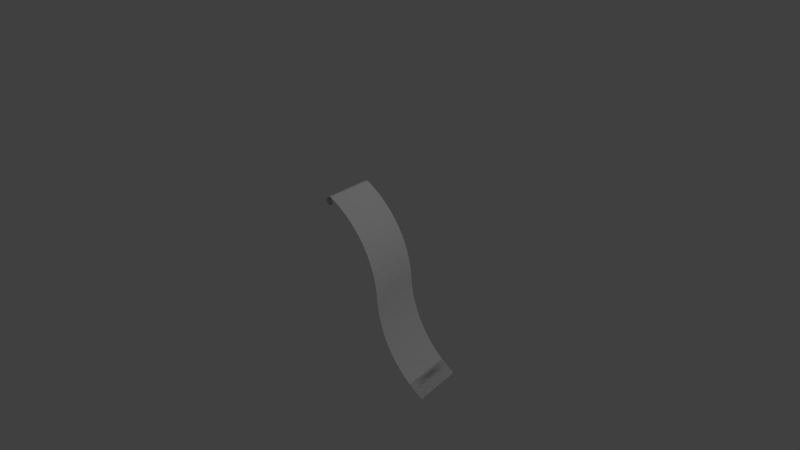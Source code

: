 # Source: untitled2.blend  (saved by Blender 2.76.0; exported with 4.5.12 LTS)
import bpy
from mathutils import Matrix  # noqa: F401  (used for matrix-valued properties, if any)

bpy.ops.wm.read_factory_settings(use_empty=True)
scene = bpy.context.scene
scene.name = 'Scene'

# ---- collections
col_collection_1 = bpy.data.collections.new('Collection 1'); scene.collection.children.link(col_collection_1)

# ---- materials (node trees are filled in below, after node groups)
mat_material = bpy.data.materials.new('material')
mat_material.alpha_threshold = 0.0
mat_material.use_transparent_shadow = False
mat_material.diffuse_color = (1.0, 1.0, 1.0, 1.0)
mat_material.roughness = 0.5
mat_color_000 = bpy.data.materials.new('Color_000_')
mat_color_000.alpha_threshold = 0.0
mat_color_000.use_transparent_shadow = False
mat_color_000.diffuse_color = (1.0, 1.0, 1.0, 1.0)
mat_color_000.roughness = 0.5

# ---- material node trees

# ---- world
world_world = bpy.data.worlds.new('World'); scene.world = world_world
world_world.color = (0.05088, 0.05088, 0.05088)
world_world.use_sun_shadow = False
world_world.sun_shadow_jitter_overblur = 0.0
world_world.cycles.sampling_method = 'MANUAL'
world_world.cycles.sample_map_resolution = 256

# ---- cameras
cam_camera = bpy.data.cameras.new('Camera')
cam_camera.clip_end = 100.0
cam_camera.lens = 35.0
cam_camera.sensor_width = 32.0
cam_camera.sensor_height = 18.0
cam_camera.ortho_scale = 7.314
cam_camera.dof.focus_distance = 0.0
cam_camera.dof.aperture_fstop = 128.0

# ---- lights
light_lamp = bpy.data.lights.new('Lamp', 'POINT')
light_lamp.transmission_factor = 0.0
light_lamp.cutoff_distance = 30.0
light_lamp.energy = 100.0
light_lamp.shadow_buffer_clip_start = 1.001
light_lamp.shadow_soft_size = 0.1
light_lamp.shadow_maximum_resolution = 0.006
light_lamp.use_absolute_resolution = True
light_lamp.cycles.use_multiple_importance_sampling = False

# ---- meshes
me_id2 = bpy.data.meshes.new('ID2')
me_id2.from_pydata([(86.91, -1.978e-05, 75.79), (86.91, 26.38, 75.79), (82.98, 26.38, 74.75), (82.98, -1.956e-05, 74.75), (90.75, 26.38, 77.13), (90.75, -2.005e-05, 77.13), (86.91, -1.978e-05, 75.79), (86.91, 26.38, 75.79), (86.91, 26.38, 75.79), (86.91, -1.978e-05, 75.79), (90.75, -2.005e-05, 77.13), (90.75, 26.38, 77.13), (82.98, -1.956e-05, 74.75), (82.98, 26.38, 74.75), (78.98, 26.38, 74.0), (78.98, -1.942e-05, 74.0), (90.75, -2.005e-05, 77.13), (90.75, 26.38, 77.13), (94.49, 26.38, 78.74), (94.49, -2.039e-05, 78.74), (94.49, -2.039e-05, 78.74), (94.49, 26.38, 78.74), (90.75, 26.38, 77.13), (90.75, -2.005e-05, 77.13), (78.98, -1.942e-05, 74.0), (78.98, 26.38, 74.0), (74.93, 26.38, 73.54), (74.93, -1.934e-05, 73.54), (74.93, -1.934e-05, 73.54), (74.93, 26.38, 73.54), (70.87, 26.38, 73.39), (70.87, -1.933e-05, 73.39), (70.87, -1.933e-05, 73.39), (70.87, 26.38, 73.39), (66.8, 26.38, 73.54), (66.8, -1.938e-05, 73.54), (0.903, 26.38, 76.28), (0.903, 0.0, 76.28), (1.038, 0.0, 76.32), (1.038, 26.38, 76.32), (0.7633, 26.38, 76.28), (0.7633, 0.0, 76.28), (0.903, 0.0, 76.28), (0.903, 26.38, 76.28), (0.6278, 26.38, 76.31), (0.6278, 0.0, 76.31), (0.7633, 0.0, 76.28), (0.7633, 26.38, 76.28), (0.5059, 26.38, 76.38), (0.5059, 0.0, 76.38), (0.6278, 0.0, 76.31), (0.6278, 26.38, 76.31), (0.4059, 26.38, 76.48), (0.4059, 0.0, 76.48), (0.5059, 0.0, 76.38), (0.5059, 26.38, 76.38), (0.3345, 26.38, 76.6), (0.3345, 0.0, 76.6), (0.4059, 0.0, 76.48), (0.4059, 26.38, 76.48), (0.2967, 26.38, 76.74), (0.2967, 0.0, 76.74), (0.3345, 0.0, 76.6), (0.3345, 26.38, 76.6), (0.295, 26.38, 76.87), (0.295, 0.0, 76.87), (0.2967, 0.0, 76.74), (0.2967, 26.38, 76.74), (0.3295, 26.38, 77.01), (0.3295, 0.0, 77.01), (0.295, 0.0, 76.87), (0.295, 26.38, 76.87), (0.3979, 26.38, 77.13), (0.3979, 0.0, 77.13), (0.3295, 0.0, 77.01), (0.3295, 26.38, 77.01), (0.4955, 26.38, 77.23), (0.4955, 0.0, 77.23), (0.3979, 0.0, 77.13), (0.3979, 26.38, 77.13), (0.6157, 26.38, 77.3), (0.6157, 0.0, 77.3), (0.4955, 0.0, 77.23), (0.4955, 26.38, 77.23), (0.8166, 26.38, 77.36), (0.8166, 0.0, 77.36), (0.6157, 0.0, 77.3), (0.6157, 26.38, 77.3), (1.025, 26.38, 77.36), (1.025, 0.0, 77.36), (0.8166, 0.0, 77.36), (0.8166, 26.38, 77.36), (1.227, 26.38, 77.31), (1.227, 0.0, 77.31), (1.025, 0.0, 77.36), (1.025, 26.38, 77.36), (1.409, 26.38, 77.21), (1.409, 0.0, 77.21), (1.227, 0.0, 77.31), (1.227, 26.38, 77.31), (1.559, 26.38, 77.06), (1.559, 0.0, 77.06), (1.409, 0.0, 77.21), (1.409, 26.38, 77.21), (1.665, 26.38, 76.88), (1.665, 0.0, 76.88), (1.559, 0.0, 77.06), (1.559, 26.38, 77.06), (1.722, 26.38, 76.68), (1.722, 0.0, 76.68), (1.665, 0.0, 76.88), (1.665, 26.38, 76.88), (1.724, 26.38, 76.47), (1.724, 0.0, 76.47), (1.722, 0.0, 76.68), (1.722, 26.38, 76.68), (1.673, 26.38, 76.27), (1.673, 0.0, 76.27), (1.724, 0.0, 76.47), (1.724, 26.38, 76.47), (1.571, 26.38, 76.09), (1.571, 0.0, 76.09), (1.673, 0.0, 76.27), (1.673, 26.38, 76.27), (1.425, 26.38, 75.94), (1.425, 0.0, 75.94), (1.571, 0.0, 76.09), (1.571, 26.38, 76.09), (1.245, 26.38, 75.83), (1.245, 0.0, 75.83), (1.425, 0.0, 75.94), (1.425, 26.38, 75.94), (0.9622, 26.38, 75.79), (0.9622, 0.0, 75.79), (1.245, 0.0, 75.83), (1.245, 26.38, 75.83), (0.6764, 26.38, 75.81), (0.6764, 0.0, 75.81), (0.9622, 0.0, 75.79), (0.9622, 26.38, 75.79), (0.4045, 26.38, 75.9), (0.4045, 0.0, 75.9), (0.6764, 0.0, 75.81), (0.6764, 26.38, 75.81), (0.1622, 26.38, 76.06), (0.1622, 0.0, 76.06), (0.4045, 0.0, 75.9), (0.4045, 26.38, 75.9), (-0.03657, 26.38, 76.26), (-0.03657, 0.0, 76.26), (0.1622, 0.0, 76.06), (0.1622, 26.38, 76.06), (-0.1804, 26.38, 76.51), (-0.1804, 0.0, 76.51), (-0.03657, 0.0, 76.26), (-0.03657, 26.38, 76.26), (-0.2609, 26.38, 76.79), (-0.2609, 0.0, 76.79), (-0.1804, 0.0, 76.51), (-0.1804, 26.38, 76.51), (-0.2735, 26.38, 77.07), (-0.2735, 0.0, 77.07), (-0.2609, 0.0, 76.79), (-0.2609, 26.38, 76.79), (-0.2175, 26.38, 77.36), (-0.2175, 0.0, 77.36), (-0.2735, 0.0, 77.07), (-0.2735, 26.38, 77.07), (-0.09602, 26.38, 77.62), (-0.09602, 0.0, 77.62), (-0.2175, 0.0, 77.36), (-0.2175, 26.38, 77.36), (0.08384, 26.38, 77.84), (0.08384, 0.0, 77.84), (-0.09602, 0.0, 77.62), (-0.09602, 26.38, 77.62), (0.3117, 26.38, 78.01), (0.3117, 0.0, 78.01), (0.08384, 0.0, 77.84), (0.08384, 26.38, 77.84), (0.707, 26.38, 78.12), (0.707, 0.0, 78.12), (0.3117, 0.0, 78.01), (0.3117, 26.38, 78.01), (1.118, 26.38, 78.13), (1.118, 0.0, 78.13), (0.707, 0.0, 78.12), (0.707, 26.38, 78.12), (1.515, 26.38, 78.03), (1.515, 0.0, 78.03), (1.118, 0.0, 78.13), (1.118, 26.38, 78.13), (1.874, 26.38, 77.83), (1.874, 0.0, 77.83), (1.515, 0.0, 78.03), (1.515, 26.38, 78.03), (2.167, 26.38, 77.54), (2.167, 0.0, 77.54), (1.874, 0.0, 77.83), (1.874, 26.38, 77.83), (2.377, 26.38, 77.19), (2.377, 0.0, 77.19), (2.167, 0.0, 77.54), (2.167, 26.38, 77.54), (2.488, 26.38, 76.79), (2.488, 0.0, 76.79), (2.377, 0.0, 77.19), (2.377, 26.38, 77.19), (2.493, 26.38, 76.38), (2.493, 0.0, 76.38), (2.488, 0.0, 76.79), (2.488, 26.38, 76.79), (2.392, 26.38, 75.98), (2.392, 0.0, 75.98), (2.493, 0.0, 76.38), (2.493, 26.38, 76.38), (2.191, 26.38, 75.62), (2.191, 0.0, 75.62), (2.392, 0.0, 75.98), (2.392, 26.38, 75.98), (1.904, 26.38, 75.33), (1.904, 0.0, 75.33), (2.191, 0.0, 75.62), (2.191, 26.38, 75.62), (1.551, 26.38, 75.12), (1.551, 0.0, 75.12), (1.904, 0.0, 75.33), (1.904, 26.38, 75.33), (1.056, 26.38, 74.98), (1.056, 0.0, 74.98), (1.551, 0.0, 75.12), (1.551, 26.38, 75.12), (0.5424, 26.38, 74.98), (0.5424, 0.0, 74.98), (1.056, 0.0, 74.98), (1.056, 26.38, 74.98), (0.04444, 26.38, 75.1), (0.04444, 0.0, 75.1), (0.5424, 0.0, 74.98), (0.5424, 26.38, 74.98), (-0.4037, 26.38, 75.35), (-0.4037, 0.0, 75.35), (0.04444, 0.0, 75.1), (0.04444, 26.38, 75.1), (-0.7715, 26.38, 75.71), (-0.7715, 0.0, 75.71), (-0.4037, 0.0, 75.35), (-0.4037, 26.38, 75.35), (-1.034, 26.38, 76.16), (-1.034, 0.0, 76.16), (-0.7715, 0.0, 75.71), (-0.7715, 26.38, 75.71), (-1.173, 26.38, 76.65), (-1.173, 0.0, 76.65), (-1.034, 0.0, 76.16), (-1.034, 26.38, 76.16), (-1.179, 26.38, 77.16), (-1.179, 0.0, 77.16), (-1.173, 0.0, 76.65), (-1.173, 26.38, 76.65), (-1.052, 26.38, 77.66), (-1.052, 0.0, 77.66), (-1.179, 0.0, 77.16), (-1.179, 26.38, 77.16), (-0.8008, 26.38, 78.11), (-0.8008, 0.0, 78.11), (-1.052, 0.0, 77.66), (-1.052, 26.38, 77.66), (-0.4419, 0.0, 78.48), (-0.4419, 26.38, 78.48), (-0.8008, 26.38, 78.11), (-0.8008, 0.0, 78.11), (-0.4419, 26.38, 78.48), (-0.4419, 0.0, 78.48), (0.0, 0.0, 78.74), (0.0, 26.38, 78.74), (3.735, 0.0, 80.35), (3.735, 26.38, 80.35), (0.0, 26.38, 78.74), (0.0, 0.0, 78.74), (7.58, 0.0, 81.69), (7.58, 26.38, 81.69), (3.735, 26.38, 80.35), (3.735, 0.0, 80.35), (11.51, 0.0, 82.73), (11.51, 26.38, 82.73), (7.58, 26.38, 81.69), (7.58, 0.0, 81.69), (15.51, 0.0, 83.48), (15.51, 26.38, 83.48), (11.51, 26.38, 82.73), (11.51, 0.0, 82.73), (19.56, 0.0, 83.94), (19.56, 26.38, 83.94), (15.51, 26.38, 83.48), (15.51, 0.0, 83.48), (23.62, 0.0, 84.09), (23.62, 26.38, 84.09), (19.56, 26.38, 83.94), (19.56, 0.0, 83.94), (27.69, 0.0, 83.94), (27.69, 26.38, 83.94), (23.62, 26.38, 84.09), (23.62, 0.0, 84.09), (31.73, 0.0, 83.48), (31.73, 26.38, 83.48), (27.69, 26.38, 83.94), (27.69, 0.0, 83.94), (35.73, 0.0, 82.73), (35.73, 26.38, 82.73), (31.73, 26.38, 83.48), (31.73, 0.0, 83.48), (39.66, 0.0, 81.69), (39.66, 26.38, 81.69), (35.73, 26.38, 82.73), (35.73, 0.0, 82.73), (43.51, 0.0, 80.35), (43.51, 26.38, 80.35), (39.66, 26.38, 81.69), (39.66, 0.0, 81.69), (47.24, 0.0, 78.74), (47.24, 26.38, 78.74), (43.51, 26.38, 80.35), (43.51, 0.0, 80.35), (50.98, 0.0, 77.13), (50.98, 26.38, 77.13), (47.24, 26.38, 78.74), (47.24, 0.0, 78.74), (54.82, 0.0, 75.79), (54.82, 26.38, 75.79), (50.98, 26.38, 77.13), (50.98, 0.0, 77.13), (58.76, 0.0, 74.75), (58.76, 26.38, 74.75), (54.82, 26.38, 75.79), (54.82, 0.0, 75.79), (62.76, 0.0, 74.0), (62.76, 26.38, 74.0), (58.76, 26.38, 74.75), (58.76, 0.0, 74.75), (66.8, 0.0, 73.54), (66.8, 26.38, 73.54), (62.76, 26.38, 74.0), (62.76, 0.0, 74.0)], [], [(0, 1, 2, 3), (8, 9, 10, 11), (12, 13, 14, 15), (20, 21, 22, 23), (24, 25, 26, 27), (28, 29, 30, 31), (32, 33, 34, 35), (4, 5, 6, 7), (16, 17, 18, 19), (36, 37, 38, 39), (40, 41, 42, 43), (44, 45, 46, 47), (48, 49, 50, 51), (52, 53, 54, 55), (56, 57, 58, 59), (60, 61, 62, 63), (64, 65, 66, 67), (68, 69, 70, 71), (72, 73, 74, 75), (76, 77, 78, 79), (80, 81, 82, 83), (84, 85, 86, 87), (88, 89, 90, 91), (92, 93, 94, 95), (96, 97, 98, 99), (100, 101, 102, 103), (104, 105, 106, 107), (108, 109, 110, 111), (112, 113, 114, 115), (116, 117, 118, 119), (120, 121, 122, 123), (124, 125, 126, 127), (128, 129, 130, 131), (132, 133, 134, 135), (136, 137, 138, 139), (140, 141, 142, 143), (144, 145, 146, 147), (148, 149, 150, 151), (152, 153, 154, 155), (156, 157, 158, 159), (160, 161, 162, 163), (164, 165, 166, 167), (168, 169, 170, 171), (172, 173, 174, 175), (176, 177, 178, 179), (180, 181, 182, 183), (184, 185, 186, 187), (188, 189, 190, 191), (192, 193, 194, 195), (196, 197, 198, 199), (200, 201, 202, 203), (204, 205, 206, 207), (208, 209, 210, 211), (212, 213, 214, 215), (216, 217, 218, 219), (220, 221, 222, 223), (224, 225, 226, 227), (228, 229, 230, 231), (232, 233, 234, 235), (236, 237, 238, 239), (240, 241, 242, 243), (244, 245, 246, 247), (248, 249, 250, 251), (252, 253, 254, 255), (256, 257, 258, 259), (260, 261, 262, 263), (264, 265, 266, 267), (268, 269, 270, 271), (272, 273, 274, 275), (276, 277, 278, 279), (280, 281, 282, 283), (284, 285, 286, 287), (288, 289, 290, 291), (292, 293, 294, 295), (296, 297, 298, 299), (300, 301, 302, 303), (304, 305, 306, 307), (308, 309, 310, 311), (312, 313, 314, 315), (316, 317, 318, 319), (320, 321, 322, 323), (324, 325, 326, 327), (328, 329, 330, 331), (332, 333, 334, 335), (336, 337, 338, 339), (340, 341, 342, 343)])
me_id2.polygons.foreach_set('material_index', [1, 1, 1, 1, 1, 1, 1, 0, 0, 0, 0, 0, 0, 0, 0, 0, 0, 0, 0, 0, 0, 0, 0, 0, 0, 0, 0, 0, 0, 0, 0, 0, 0, 0, 0, 0, 0, 0, 0, 0, 0, 0, 0, 0, 0, 0, 0, 0, 0, 0, 0, 0, 0, 0, 0, 0, 0, 0, 0, 0, 0, 0, 0, 0, 0, 0, 0, 0, 0, 0, 0, 0, 0, 0, 0, 0, 0, 0, 0, 0, 0, 0, 0, 0, 0, 0])
me_id2.materials.append(mat_material)
me_id2.materials.append(mat_color_000)
me_id2.use_remesh_preserve_volume = False
me_id2.use_remesh_preserve_attributes = False
me_id2.use_mirror_vertex_groups = False
me_id2.update()

# ---- objects
ob_sketchup = bpy.data.objects.new('SketchUp', me_id2)
ob_lamp = bpy.data.objects.new('Lamp', light_lamp)
ob_camera = bpy.data.objects.new('Camera', cam_camera)

# ---- transforms, parenting, visibility, modifiers, constraints
ob_sketchup.location = (-0.9253, -1.642, 0.3675)
ob_sketchup.rotation_euler = (-0.1468, 1.014, 0.08905)
ob_sketchup.scale = (0.0254, 0.0254, 0.0254)
ob_sketchup.lineart.crease_threshold = 0.0
ob_lamp.location = (4.076, 1.005, 5.904)
ob_lamp.rotation_euler = (0.6503, 0.05522, 1.866)
ob_lamp.lock_rotations_4d = False
ob_lamp.empty_display_type = 'ARROWS'
ob_lamp.color = (0.0, 0.0, 0.0, 0.0)
ob_lamp.lineart.crease_threshold = 0.0
ob_camera.location = (7.481, -6.508, 5.344)
ob_camera.rotation_euler = (1.109, 0.01082, 0.8149)
ob_camera.lock_rotations_4d = False
ob_camera.empty_display_type = 'ARROWS'
ob_camera.color = (0.0, 0.0, 0.0, 0.0)
ob_camera.display_type = 'WIRE'
ob_camera.lineart.crease_threshold = 0.0

# ---- collection membership
col_collection_1.objects.link(ob_sketchup)
col_collection_1.objects.link(ob_lamp)
col_collection_1.objects.link(ob_camera)

# ---- scene / render settings (as saved in the file)
scene.camera = ob_camera
scene.frame_start = 1; scene.frame_end = 250; scene.frame_set(1)
scene.render.engine = 'BLENDER_EEVEE_NEXT'
scene.render.resolution_percentage = 50
scene.render.dither_intensity = 0.0
scene.cycles.use_denoising = False
scene.cycles.samples = 10
scene.cycles.sampling_pattern = 'TABULATED_SOBOL'
scene.cycles.light_sampling_threshold = 0.0
scene.cycles.use_adaptive_sampling = False
scene.cycles.use_light_tree = False
scene.cycles.blur_glossy = 0.0
scene.cycles.pixel_filter_type = 'GAUSSIAN'
scene.cycles.sample_clamp_indirect = 0.0
scene.view_settings.view_transform = 'Standard'
bpy.context.view_layer.update()
